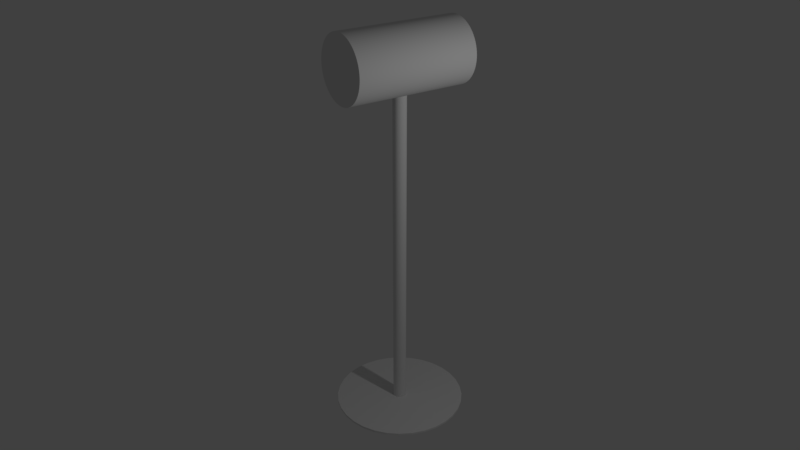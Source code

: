 # Source: OculusCamera.blend  (saved by Blender 2.79.0; exported with 4.5.12 LTS)
import bpy
from mathutils import Matrix  # noqa: F401  (used for matrix-valued properties, if any)

bpy.ops.wm.read_factory_settings(use_empty=True)
scene = bpy.context.scene
scene.name = 'Scene'

# ---- collections
col_collection_1 = bpy.data.collections.new('Collection 1'); scene.collection.children.link(col_collection_1)

# ---- world
world_world = bpy.data.worlds.new('World'); scene.world = world_world
world_world.color = (0.05088, 0.05088, 0.05088)
world_world.use_sun_shadow = False
world_world.sun_shadow_jitter_overblur = 0.0
world_world.cycles.sampling_method = 'MANUAL'

# ---- cameras
cam_camera = bpy.data.cameras.new('Camera')
cam_camera.clip_end = 100.0
cam_camera.lens = 35.0
cam_camera.sensor_width = 32.0
cam_camera.sensor_height = 18.0
cam_camera.ortho_scale = 7.314
cam_camera.dof.focus_distance = 0.0
cam_camera.dof.aperture_fstop = 128.0

# ---- lights
light_lamp = bpy.data.lights.new('Lamp', 'POINT')
light_lamp.transmission_factor = 0.0
light_lamp.cutoff_distance = 30.0
light_lamp.energy = 100.0
light_lamp.shadow_buffer_clip_start = 1.001
light_lamp.shadow_soft_size = 0.1
light_lamp.shadow_maximum_resolution = 0.006
light_lamp.use_absolute_resolution = True

# ---- meshes
me_cylinder_002 = bpy.data.meshes.new('Cylinder.002')
me_cylinder_002.from_pydata([(0.0, 1.0, -1.305), (0.0, 1.0, 1.305), (0.06609, 0.9978, -1.305), (0.06609, 0.9978, 1.305), (0.1319, 0.9913, -1.305), (0.1319, 0.9913, 1.305), (0.1971, 0.9804, -1.305), (0.1971, 0.9804, 1.305), (0.2615, 0.9652, -1.305), (0.2615, 0.9652, 1.305), (0.3247, 0.9458, -1.305), (0.3247, 0.9458, 1.305), (0.3865, 0.9223, -1.305), (0.3865, 0.9223, 1.305), (0.4466, 0.8947, -1.305), (0.4466, 0.8947, 1.305), (0.5048, 0.8633, -1.305), (0.5048, 0.8633, 1.305), (0.5607, 0.828, -1.305), (0.5607, 0.828, 1.305), (0.6142, 0.7891, -1.305), (0.6142, 0.7891, 1.305), (0.665, 0.7468, -1.305), (0.665, 0.7468, 1.305), (0.7129, 0.7012, -1.305), (0.7129, 0.7012, 1.305), (0.7577, 0.6526, -1.305), (0.7577, 0.6526, 1.305), (0.7992, 0.6011, -1.305), (0.7992, 0.6011, 1.305), (0.8372, 0.5469, -1.305), (0.8372, 0.5469, 1.305), (0.8715, 0.4904, -1.305), (0.8715, 0.4904, 1.305), (0.902, 0.4318, -1.305), (0.902, 0.4318, 1.305), (0.9286, 0.3712, -1.305), (0.9286, 0.3712, 1.305), (0.9511, 0.309, -1.305), (0.9511, 0.309, 1.305), (0.9694, 0.2455, -1.305), (0.9694, 0.2455, 1.305), (0.9835, 0.1809, -1.305), (0.9835, 0.1809, 1.305), (0.9933, 0.1155, -1.305), (0.9933, 0.1155, 1.305), (0.9988, 0.04958, -1.305), (0.9988, 0.04958, 1.305), (0.9999, -0.01653, -1.305), (0.9999, -0.01653, 1.305), (0.9966, -0.08258, -1.305), (0.9966, -0.08258, 1.305), (0.9889, -0.1483, -1.305), (0.9889, -0.1483, 1.305), (0.977, -0.2133, -1.305), (0.977, -0.2133, 1.305), (0.9608, -0.2774, -1.305), (0.9608, -0.2774, 1.305), (0.9403, -0.3403, -1.305), (0.9403, -0.3403, 1.305), (0.9158, -0.4017, -1.305), (0.9158, -0.4017, 1.305), (0.8872, -0.4613, -1.305), (0.8872, -0.4613, 1.305), (0.8548, -0.519, -1.305), (0.8548, -0.519, 1.305), (0.8186, -0.5743, -1.305), (0.8186, -0.5743, 1.305), (0.7789, -0.6272, -1.305), (0.7789, -0.6272, 1.305), (0.7357, -0.6773, -1.305), (0.7357, -0.6773, 1.305), (0.6894, -0.7244, -1.305), (0.6894, -0.7244, 1.305), (0.64, -0.7684, -1.305), (0.64, -0.7684, 1.305), (0.5878, -0.809, -1.305), (0.5878, -0.809, 1.305), (0.533, -0.8461, -1.305), (0.533, -0.8461, 1.305), (0.4759, -0.8795, -1.305), (0.4759, -0.8795, 1.305), (0.4168, -0.909, -1.305), (0.4168, -0.909, 1.305), (0.3558, -0.9346, -1.305), (0.3558, -0.9346, 1.305), (0.2933, -0.956, -1.305), (0.2933, -0.956, 1.305), (0.2294, -0.9733, -1.305), (0.2294, -0.9733, 1.305), (0.1646, -0.9864, -1.305), (0.1646, -0.9864, 1.305), (0.09905, -0.9951, -1.305), (0.09905, -0.9951, 1.305), (0.03306, -0.9995, -1.305), (0.03306, -0.9995, 1.305), (-0.03306, -0.9995, -1.305), (-0.03306, -0.9995, 1.305), (-0.09904, -0.9951, -1.305), (-0.09904, -0.9951, 1.305), (-0.1646, -0.9864, -1.305), (-0.1646, -0.9864, 1.305), (-0.2294, -0.9733, -1.305), (-0.2294, -0.9733, 1.305), (-0.2932, -0.956, -1.305), (-0.2932, -0.956, 1.305), (-0.3558, -0.9346, -1.305), (-0.3558, -0.9346, 1.305), (-0.4168, -0.909, -1.305), (-0.4168, -0.909, 1.305), (-0.4759, -0.8795, -1.305), (-0.4759, -0.8795, 1.305), (-0.533, -0.8461, -1.305), (-0.533, -0.8461, 1.305), (-0.5878, -0.809, -1.305), (-0.5878, -0.809, 1.305), (-0.64, -0.7684, -1.305), (-0.64, -0.7684, 1.305), (-0.6894, -0.7244, -1.305), (-0.6894, -0.7244, 1.305), (-0.7357, -0.6773, -1.305), (-0.7357, -0.6773, 1.305), (-0.7789, -0.6272, -1.305), (-0.7789, -0.6272, 1.305), (-0.8186, -0.5743, -1.305), (-0.8186, -0.5743, 1.305), (-0.8548, -0.519, -1.305), (-0.8548, -0.519, 1.305), (-0.8872, -0.4613, -1.305), (-0.8872, -0.4613, 1.305), (-0.9158, -0.4017, -1.305), (-0.9158, -0.4017, 1.305), (-0.9403, -0.3403, -1.305), (-0.9403, -0.3403, 1.305), (-0.9608, -0.2774, -1.305), (-0.9608, -0.2774, 1.305), (-0.977, -0.2133, -1.305), (-0.977, -0.2133, 1.305), (-0.9889, -0.1483, -1.305), (-0.9889, -0.1483, 1.305), (-0.9966, -0.08258, -1.305), (-0.9966, -0.08258, 1.305), (-0.9999, -0.01654, -1.305), (-0.9999, -0.01654, 1.305), (-0.9988, 0.04958, -1.305), (-0.9988, 0.04958, 1.305), (-0.9933, 0.1155, -1.305), (-0.9933, 0.1155, 1.305), (-0.9835, 0.1809, -1.305), (-0.9835, 0.1809, 1.305), (-0.9694, 0.2455, -1.305), (-0.9694, 0.2455, 1.305), (-0.9511, 0.309, -1.305), (-0.9511, 0.309, 1.305), (-0.9286, 0.3712, -1.305), (-0.9286, 0.3712, 1.305), (-0.902, 0.4318, -1.305), (-0.902, 0.4318, 1.305), (-0.8715, 0.4904, -1.305), (-0.8715, 0.4904, 1.305), (-0.8372, 0.5469, -1.305), (-0.8372, 0.5469, 1.305), (-0.7992, 0.6011, -1.305), (-0.7992, 0.6011, 1.305), (-0.7577, 0.6526, -1.305), (-0.7577, 0.6526, 1.305), (-0.7129, 0.7012, -1.305), (-0.7129, 0.7012, 1.305), (-0.665, 0.7468, -1.305), (-0.665, 0.7468, 1.305), (-0.6142, 0.7891, -1.305), (-0.6142, 0.7891, 1.305), (-0.5607, 0.828, -1.305), (-0.5607, 0.828, 1.305), (-0.5048, 0.8633, -1.305), (-0.5048, 0.8633, 1.305), (-0.4466, 0.8947, -1.305), (-0.4466, 0.8947, 1.305), (-0.3865, 0.9223, -1.305), (-0.3865, 0.9223, 1.305), (-0.3247, 0.9458, -1.305), (-0.3247, 0.9458, 1.305), (-0.2615, 0.9652, -1.305), (-0.2615, 0.9652, 1.305), (-0.1971, 0.9804, -1.305), (-0.1971, 0.9804, 1.305), (-0.1319, 0.9913, -1.305), (-0.1319, 0.9913, 1.305), (-0.06609, 0.9978, -1.305), (-0.06609, 0.9978, 1.305)], [], [(0, 1, 3, 2), (2, 3, 5, 4), (4, 5, 7, 6), (6, 7, 9, 8), (8, 9, 11, 10), (10, 11, 13, 12), (12, 13, 15, 14), (14, 15, 17, 16), (16, 17, 19, 18), (18, 19, 21, 20), (20, 21, 23, 22), (22, 23, 25, 24), (24, 25, 27, 26), (26, 27, 29, 28), (28, 29, 31, 30), (30, 31, 33, 32), (32, 33, 35, 34), (34, 35, 37, 36), (36, 37, 39, 38), (38, 39, 41, 40), (40, 41, 43, 42), (42, 43, 45, 44), (44, 45, 47, 46), (46, 47, 49, 48), (48, 49, 51, 50), (50, 51, 53, 52), (52, 53, 55, 54), (54, 55, 57, 56), (56, 57, 59, 58), (58, 59, 61, 60), (60, 61, 63, 62), (62, 63, 65, 64), (64, 65, 67, 66), (66, 67, 69, 68), (68, 69, 71, 70), (70, 71, 73, 72), (72, 73, 75, 74), (74, 75, 77, 76), (76, 77, 79, 78), (78, 79, 81, 80), (80, 81, 83, 82), (82, 83, 85, 84), (84, 85, 87, 86), (86, 87, 89, 88), (88, 89, 91, 90), (90, 91, 93, 92), (92, 93, 95, 94), (94, 95, 97, 96), (96, 97, 99, 98), (98, 99, 101, 100), (100, 101, 103, 102), (102, 103, 105, 104), (104, 105, 107, 106), (106, 107, 109, 108), (108, 109, 111, 110), (110, 111, 113, 112), (112, 113, 115, 114), (114, 115, 117, 116), (116, 117, 119, 118), (118, 119, 121, 120), (120, 121, 123, 122), (122, 123, 125, 124), (124, 125, 127, 126), (126, 127, 129, 128), (128, 129, 131, 130), (130, 131, 133, 132), (132, 133, 135, 134), (134, 135, 137, 136), (136, 137, 139, 138), (138, 139, 141, 140), (140, 141, 143, 142), (142, 143, 145, 144), (144, 145, 147, 146), (146, 147, 149, 148), (148, 149, 151, 150), (150, 151, 153, 152), (152, 153, 155, 154), (154, 155, 157, 156), (156, 157, 159, 158), (158, 159, 161, 160), (160, 161, 163, 162), (162, 163, 165, 164), (164, 165, 167, 166), (166, 167, 169, 168), (168, 169, 171, 170), (170, 171, 173, 172), (172, 173, 175, 174), (174, 175, 177, 176), (176, 177, 179, 178), (178, 179, 181, 180), (180, 181, 183, 182), (182, 183, 185, 184), (184, 185, 187, 186), (3, 1, 189, 187, 185, 183, 181, 179, 177, 175, 173, 171, 169, 167, 165, 163, 161, 159, 157, 155, 153, 151, 149, 147, 145, 143, 141, 139, 137, 135, 133, 131, 129, 127, 125, 123, 121, 119, 117, 115, 113, 111, 109, 107, 105, 103, 101, 99, 97, 95, 93, 91, 89, 87, 85, 83, 81, 79, 77, 75, 73, 71, 69, 67, 65, 63, 61, 59, 57, 55, 53, 51, 49, 47, 45, 43, 41, 39, 37, 35, 33, 31, 29, 27, 25, 23, 21, 19, 17, 15, 13, 11, 9, 7, 5), (186, 187, 189, 188), (188, 189, 1, 0), (0, 2, 4, 6, 8, 10, 12, 14, 16, 18, 20, 22, 24, 26, 28, 30, 32, 34, 36, 38, 40, 42, 44, 46, 48, 50, 52, 54, 56, 58, 60, 62, 64, 66, 68, 70, 72, 74, 76, 78, 80, 82, 84, 86, 88, 90, 92, 94, 96, 98, 100, 102, 104, 106, 108, 110, 112, 114, 116, 118, 120, 122, 124, 126, 128, 130, 132, 134, 136, 138, 140, 142, 144, 146, 148, 150, 152, 154, 156, 158, 160, 162, 164, 166, 168, 170, 172, 174, 176, 178, 180, 182, 184, 186, 188)])
me_cylinder_002.use_remesh_preserve_volume = False
me_cylinder_002.use_remesh_preserve_attributes = False
me_cylinder_002.use_mirror_vertex_groups = False
me_cylinder_002.update()
me_cylinder_001 = bpy.data.meshes.new('Cylinder.001')
me_cylinder_001.from_pydata([(0.0, 1.0, -0.5), (0.0, 1.0, 0.5), (0.1951, 0.9808, -0.5), (0.1951, 0.9808, 0.5), (0.3827, 0.9239, -0.5), (0.3827, 0.9239, 0.5), (0.5556, 0.8315, -0.5), (0.5556, 0.8315, 0.5), (0.7071, 0.7071, -0.5), (0.7071, 0.7071, 0.5), (0.8315, 0.5556, -0.5), (0.8315, 0.5556, 0.5), (0.9239, 0.3827, -0.5), (0.9239, 0.3827, 0.5), (0.9808, 0.1951, -0.5), (0.9808, 0.1951, 0.5), (1.0, 7.55e-08, -0.5), (1.0, 7.55e-08, 0.5), (0.9808, -0.1951, -0.5), (0.9808, -0.1951, 0.5), (0.9239, -0.3827, -0.5), (0.9239, -0.3827, 0.5), (0.8315, -0.5556, -0.5), (0.8315, -0.5556, 0.5), (0.7071, -0.7071, -0.5), (0.7071, -0.7071, 0.5), (0.5556, -0.8315, -0.5), (0.5556, -0.8315, 0.5), (0.3827, -0.9239, -0.5), (0.3827, -0.9239, 0.5), (0.1951, -0.9808, -0.5), (0.1951, -0.9808, 0.5), (-3.258e-07, -1.0, -0.5), (-3.258e-07, -1.0, 0.5), (-0.1951, -0.9808, -0.5), (-0.1951, -0.9808, 0.5), (-0.3827, -0.9239, -0.5), (-0.3827, -0.9239, 0.5), (-0.5556, -0.8315, -0.5), (-0.5556, -0.8315, 0.5), (-0.7071, -0.7071, -0.5), (-0.7071, -0.7071, 0.5), (-0.8315, -0.5556, -0.5), (-0.8315, -0.5556, 0.5), (-0.9239, -0.3827, -0.5), (-0.9239, -0.3827, 0.5), (-0.9808, -0.1951, -0.5), (-0.9808, -0.1951, 0.5), (-1.0, 9.656e-07, -0.5), (-1.0, 9.656e-07, 0.5), (-0.9808, 0.1951, -0.5), (-0.9808, 0.1951, 0.5), (-0.9239, 0.3827, -0.5), (-0.9239, 0.3827, 0.5), (-0.8315, 0.5556, -0.5), (-0.8315, 0.5556, 0.5), (-0.7071, 0.7071, -0.5), (-0.7071, 0.7071, 0.5), (-0.5556, 0.8315, -0.5), (-0.5556, 0.8315, 0.5), (-0.3827, 0.9239, -0.5), (-0.3827, 0.9239, 0.5), (-0.1951, 0.9808, -0.5), (-0.1951, 0.9808, 0.5)], [], [(0, 1, 3, 2), (2, 3, 5, 4), (4, 5, 7, 6), (6, 7, 9, 8), (8, 9, 11, 10), (10, 11, 13, 12), (12, 13, 15, 14), (14, 15, 17, 16), (16, 17, 19, 18), (18, 19, 21, 20), (20, 21, 23, 22), (22, 23, 25, 24), (24, 25, 27, 26), (26, 27, 29, 28), (28, 29, 31, 30), (30, 31, 33, 32), (32, 33, 35, 34), (34, 35, 37, 36), (36, 37, 39, 38), (38, 39, 41, 40), (40, 41, 43, 42), (42, 43, 45, 44), (44, 45, 47, 46), (46, 47, 49, 48), (48, 49, 51, 50), (50, 51, 53, 52), (52, 53, 55, 54), (54, 55, 57, 56), (56, 57, 59, 58), (58, 59, 61, 60), (3, 1, 63, 61, 59, 57, 55, 53, 51, 49, 47, 45, 43, 41, 39, 37, 35, 33, 31, 29, 27, 25, 23, 21, 19, 17, 15, 13, 11, 9, 7, 5), (60, 61, 63, 62), (62, 63, 1, 0), (0, 2, 4, 6, 8, 10, 12, 14, 16, 18, 20, 22, 24, 26, 28, 30, 32, 34, 36, 38, 40, 42, 44, 46, 48, 50, 52, 54, 56, 58, 60, 62)])
me_cylinder_001.use_remesh_preserve_volume = False
me_cylinder_001.use_remesh_preserve_attributes = False
me_cylinder_001.use_mirror_vertex_groups = False
me_cylinder_001.update()
me_cylinder = bpy.data.meshes.new('Cylinder')
me_cylinder.from_pydata([(0.0, 1.0, -0.015), (0.0, 1.0, 0.015), (0.1951, 0.9808, -0.015), (0.1951, 0.9808, 0.015), (0.3827, 0.9239, -0.015), (0.3827, 0.9239, 0.015), (0.5556, 0.8315, -0.015), (0.5556, 0.8315, 0.015), (0.7071, 0.7071, -0.015), (0.7071, 0.7071, 0.015), (0.8315, 0.5556, -0.015), (0.8315, 0.5556, 0.015), (0.9239, 0.3827, -0.015), (0.9239, 0.3827, 0.015), (0.9808, 0.1951, -0.015), (0.9808, 0.1951, 0.015), (1.0, 7.55e-08, -0.015), (1.0, 7.55e-08, 0.015), (0.9808, -0.1951, -0.015), (0.9808, -0.1951, 0.015), (0.9239, -0.3827, -0.015), (0.9239, -0.3827, 0.015), (0.8315, -0.5556, -0.015), (0.8315, -0.5556, 0.015), (0.7071, -0.7071, -0.015), (0.7071, -0.7071, 0.015), (0.5556, -0.8315, -0.015), (0.5556, -0.8315, 0.015), (0.3827, -0.9239, -0.015), (0.3827, -0.9239, 0.015), (0.1951, -0.9808, -0.015), (0.1951, -0.9808, 0.015), (-3.258e-07, -1.0, -0.015), (-3.258e-07, -1.0, 0.015), (-0.1951, -0.9808, -0.015), (-0.1951, -0.9808, 0.015), (-0.3827, -0.9239, -0.015), (-0.3827, -0.9239, 0.015), (-0.5556, -0.8315, -0.015), (-0.5556, -0.8315, 0.015), (-0.7071, -0.7071, -0.015), (-0.7071, -0.7071, 0.015), (-0.8315, -0.5556, -0.015), (-0.8315, -0.5556, 0.015), (-0.9239, -0.3827, -0.015), (-0.9239, -0.3827, 0.015), (-0.9808, -0.1951, -0.015), (-0.9808, -0.1951, 0.015), (-1.0, 9.656e-07, -0.015), (-1.0, 9.656e-07, 0.015), (-0.9808, 0.1951, -0.015), (-0.9808, 0.1951, 0.015), (-0.9239, 0.3827, -0.015), (-0.9239, 0.3827, 0.015), (-0.8315, 0.5556, -0.015), (-0.8315, 0.5556, 0.015), (-0.7071, 0.7071, -0.015), (-0.7071, 0.7071, 0.015), (-0.5556, 0.8315, -0.015), (-0.5556, 0.8315, 0.015), (-0.3827, 0.9239, -0.015), (-0.3827, 0.9239, 0.015), (-0.1951, 0.9808, -0.015), (-0.1951, 0.9808, 0.015)], [], [(0, 1, 3, 2), (2, 3, 5, 4), (4, 5, 7, 6), (6, 7, 9, 8), (8, 9, 11, 10), (10, 11, 13, 12), (12, 13, 15, 14), (14, 15, 17, 16), (16, 17, 19, 18), (18, 19, 21, 20), (20, 21, 23, 22), (22, 23, 25, 24), (24, 25, 27, 26), (26, 27, 29, 28), (28, 29, 31, 30), (30, 31, 33, 32), (32, 33, 35, 34), (34, 35, 37, 36), (36, 37, 39, 38), (38, 39, 41, 40), (40, 41, 43, 42), (42, 43, 45, 44), (44, 45, 47, 46), (46, 47, 49, 48), (48, 49, 51, 50), (50, 51, 53, 52), (52, 53, 55, 54), (54, 55, 57, 56), (56, 57, 59, 58), (58, 59, 61, 60), (3, 1, 63, 61, 59, 57, 55, 53, 51, 49, 47, 45, 43, 41, 39, 37, 35, 33, 31, 29, 27, 25, 23, 21, 19, 17, 15, 13, 11, 9, 7, 5), (60, 61, 63, 62), (62, 63, 1, 0), (0, 2, 4, 6, 8, 10, 12, 14, 16, 18, 20, 22, 24, 26, 28, 30, 32, 34, 36, 38, 40, 42, 44, 46, 48, 50, 52, 54, 56, 58, 60, 62)])
me_cylinder.use_remesh_preserve_volume = False
me_cylinder.use_remesh_preserve_attributes = False
me_cylinder.use_mirror_vertex_groups = False
me_cylinder.update()

# ---- objects
ob_cylinder_002 = bpy.data.objects.new('Cylinder.002', me_cylinder_002)
ob_cylinder_001 = bpy.data.objects.new('Cylinder.001', me_cylinder_001)
ob_cylinder = bpy.data.objects.new('Cylinder', me_cylinder)
ob_lamp = bpy.data.objects.new('Lamp', light_lamp)
ob_camera = bpy.data.objects.new('Camera', cam_camera)

# ---- transforms, parenting, visibility, modifiers, constraints
ob_cylinder_002.location = (0.0, 0.0, 5.545)
ob_cylinder_002.rotation_euler = (1.571, -0.0, 0.0)
ob_cylinder_002.scale = (0.4935, 0.4935, 0.707)
ob_cylinder_002.lineart.crease_threshold = 0.0
ob_cylinder_001.location = (0.0, 0.0, 2.779)
ob_cylinder_001.scale = (0.1, 0.1, 5.533)
ob_cylinder_001.lineart.crease_threshold = 0.0
ob_cylinder.location = (0.0, 0.0, 0.0)
ob_cylinder.lineart.crease_threshold = 0.0
ob_lamp.location = (4.076, 1.005, 5.904)
ob_lamp.rotation_euler = (0.6503, 0.05522, 1.866)
ob_lamp.lock_rotations_4d = False
ob_lamp.empty_display_type = 'ARROWS'
ob_lamp.color = (0.0, 0.0, 0.0, 0.0)
ob_lamp.lineart.crease_threshold = 0.0
ob_camera.location = (9.587, -6.328, 8.778)
ob_camera.rotation_euler = (1.109, -0.0, 0.987)
ob_camera.lock_rotations_4d = False
ob_camera.empty_display_type = 'ARROWS'
ob_camera.color = (0.0, 0.0, 0.0, 0.0)
ob_camera.display_type = 'WIRE'
ob_camera.lineart.crease_threshold = 0.0

# ---- collection membership
col_collection_1.objects.link(ob_cylinder_002)
col_collection_1.objects.link(ob_cylinder_001)
col_collection_1.objects.link(ob_cylinder)
col_collection_1.objects.link(ob_lamp)
col_collection_1.objects.link(ob_camera)

# ---- scene / render settings (as saved in the file)
scene.camera = ob_camera
scene.frame_start = 1; scene.frame_end = 250; scene.frame_set(1)
scene.render.engine = 'BLENDER_EEVEE_NEXT'
scene.render.resolution_percentage = 50
scene.render.dither_intensity = 0.0
scene.cycles.use_denoising = False
scene.cycles.samples = 128
scene.cycles.sampling_pattern = 'TABULATED_SOBOL'
scene.cycles.use_adaptive_sampling = False
scene.cycles.use_light_tree = False
scene.cycles.blur_glossy = 0.0
scene.cycles.sample_clamp_indirect = 0.0
scene.view_settings.view_transform = 'Standard'
bpy.context.view_layer.update()
